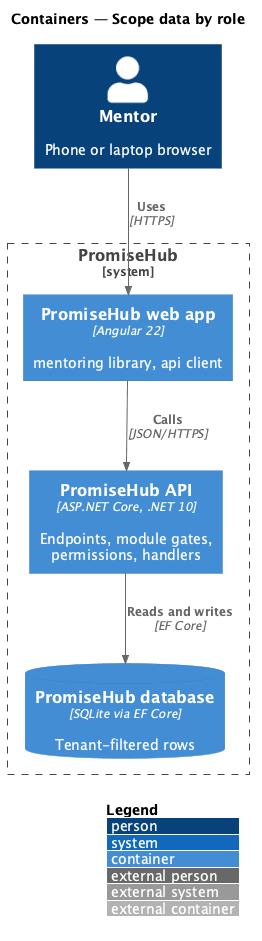

The diagram above was rendered by PlantUML. Its source (embedded in the PNG):
@startuml
!include <C4/C4_Container>
LAYOUT_WITH_LEGEND()
title Containers — Scope data by role
Person(user, "Mentor", "Phone or laptop browser")
System_Boundary(ph, "PromiseHub") {
  Container(web, "PromiseHub web app", "Angular 22", "mentoring library, api client")
  Container(api, "PromiseHub API", "ASP.NET Core, .NET 10", "Endpoints, module gates, permissions, handlers")
  ContainerDb(db, "PromiseHub database", "SQLite via EF Core", "Tenant-filtered rows")
}
Rel(user, web, "Uses", "HTTPS")
Rel(web, api, "Calls", "JSON/HTTPS")
Rel(api, db, "Reads and writes", "EF Core")
@enduml